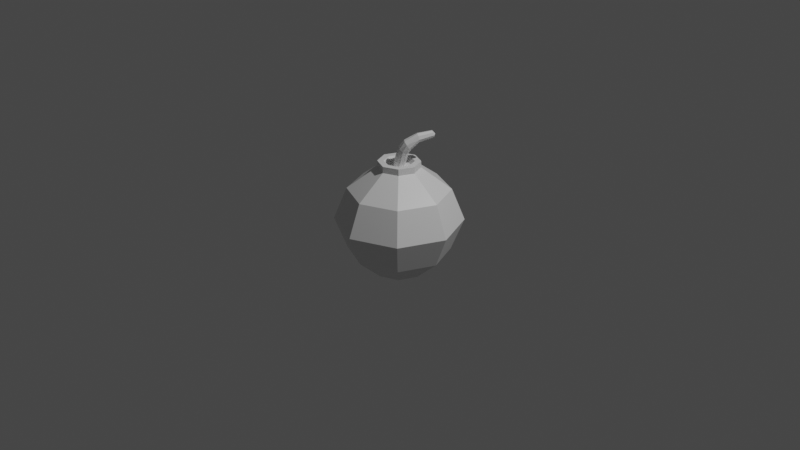 # Source: bomb.blend  (saved by Blender 2.80.75; exported with 4.5.12 LTS)
import bpy
from mathutils import Matrix  # noqa: F401  (used for matrix-valued properties, if any)

bpy.ops.wm.read_factory_settings(use_empty=True)
scene = bpy.context.scene
scene.name = 'Scene'

# ---- collections
col_collection = bpy.data.collections.new('Collection'); scene.collection.children.link(col_collection)

# ---- materials (node trees are filled in below, after node groups)
mat_material = bpy.data.materials.new('Material')
mat_material.alpha_threshold = 0.0
mat_material.use_transparent_shadow = False
mat_material.line_color = (0.0, 0.0, 0.0, 1.0)

# ---- material node trees
mat_material.use_nodes = True; mat_material.node_tree.nodes.clear()
_N = mat_material.node_tree.nodes; _L = mat_material.node_tree.links
n0 = _N.new('ShaderNodeOutputMaterial'); n0.name = 'Material Output'; n0.location = (300, 300)
n1 = _N.new('ShaderNodeBsdfPrincipled'); n1.name = 'Principled BSDF'; n1.location = (10, 300)
n1.distribution = 'GGX'
n1.subsurface_method = 'BURLEY'
n1.inputs[2].default_value = 0.4
n1.inputs[3].default_value = 1.45
n1.inputs[27].default_value = (0.0, 0.0, 0.0, 1.0)
n1.inputs[28].default_value = 1.0
_L.new(n1.outputs[0], n0.inputs[0])
n0.is_active_output = True

# ---- world
world_world = bpy.data.worlds.new('World'); scene.world = world_world
world_world.use_nodes = True; world_world.node_tree.nodes.clear()
_N = world_world.node_tree.nodes; _L = world_world.node_tree.links
n0 = _N.new('ShaderNodeOutputWorld'); n0.name = 'World Output'; n0.location = (300, 300)
n1 = _N.new('ShaderNodeBackground'); n1.name = 'Background'; n1.location = (10, 300)
n1.inputs[0].default_value = (0.05088, 0.05088, 0.05088, 1.0)
_L.new(n1.outputs[0], n0.inputs[0])
n0.is_active_output = True
world_world.color = (0.05088, 0.05088, 0.05088)
world_world.use_sun_shadow = False
world_world.sun_shadow_jitter_overblur = 0.0

# ---- cameras
cam_camera = bpy.data.cameras.new('Camera')
cam_camera.clip_end = 100.0
cam_camera.ortho_scale = 7.314

# ---- lights
light_light = bpy.data.lights.new('Light', 'POINT')
light_light.transmission_factor = 0.0
light_light.energy = 1000.0
light_light.shadow_soft_size = 0.1
light_light.shadow_maximum_resolution = 0.006
light_light.use_absolute_resolution = True

# ---- meshes
me_cube = bpy.data.meshes.new('Cube')
me_cube.from_pydata([(0.2917, 0.2917, 1.08), (0.3523, 0.3523, -1.075), (0.2917, -0.2917, 1.08), (0.3523, -0.3523, -1.075), (-0.2917, 0.2917, 1.08), (-0.3523, 0.3523, -1.075), (-0.2917, -0.2917, 1.08), (-0.3523, -0.3523, -1.075), (-0.5022, 0.0, -1.075), (6.617e-09, 0.5022, -1.075), (5.403e-09, -0.4159, 1.08), (0.4159, 0.0, 1.08), (6.617e-09, -0.5022, -1.075), (-0.4159, 0.0, 1.08), (5.403e-09, 0.4159, 1.08), (0.5022, 0.0, -1.075), (5.138e-09, 0.0, -1.258), (0.887, 0.887, 0.006787), (-0.887, -0.887, 0.006787), (0.887, -0.887, 0.006787), (-0.887, 0.887, 0.006787), (0.0, 1.264, 0.006787), (1.264, 0.0, 0.006787), (-1.264, 0.0, 0.006787), (0.0, -1.264, 0.006787), (0.7079, 0.7079, -0.6254), (-0.7079, -0.7079, 0.639), (0.7079, -0.7079, -0.6254), (-0.7079, 0.7079, -0.6254), (0.0, 1.009, -0.6254), (1.009, 0.0, -0.6254), (-1.009, 0.0, -0.6254), (0.0, -1.009, -0.6254), (0.7079, 0.7079, 0.639), (-0.7079, -0.7079, -0.6254), (0.7079, -0.7079, 0.639), (-0.7079, 0.7079, 0.639), (0.0, 1.009, 0.639), (1.009, 0.0, 0.639), (-1.009, 0.0, 0.639), (0.0, -1.009, 0.639), (5.221e-09, -0.4159, 1.209), (-0.2918, -0.2918, 1.209), (0.4159, 0.0, 1.209), (0.2918, -0.2918, 1.209), (-0.4159, 0.0, 1.209), (-0.2918, 0.2918, 1.209), (5.221e-09, 0.4159, 1.209), (0.2918, 0.2918, 1.209), (5.238e-09, 0.1125, 1.115), (-0.1459, -0.3538, 1.209), (0.3538, -0.1459, 1.209), (-0.3538, 0.1459, 1.209), (0.1459, 0.3538, 1.209), (0.1459, -0.3538, 1.209), (0.3538, 0.1459, 1.209), (-0.3538, -0.1459, 1.209), (-0.1459, 0.3538, 1.209), (6.441e-09, -0.2846, 1.209), (6.441e-09, 0.2846, 1.209), (0.2846, 0.0, 1.209), (-0.2846, 0.0, 1.209), (-0.2102, 0.2102, 1.209), (0.2102, 0.2102, 1.209), (0.2102, -0.2102, 1.209), (-0.2102, -0.2102, 1.209), (5.238e-09, 0.2251, 1.115), (0.1209, 0.1078, 1.436), (-0.2251, 0.0, 1.115), (5.238e-09, -0.2251, 1.115), (0.2251, 0.0, 1.115), (-0.1662, 0.1662, 1.115), (0.1662, 0.1662, 1.115), (0.1662, -0.1662, 1.115), (-0.1662, -0.1662, 1.115), (-0.1125, 0.0, 1.115), (5.238e-09, -0.1125, 1.115), (0.1125, 0.0, 1.115), (-0.1957, 0.08312, 1.115), (-0.08312, 0.1957, 1.115), (0.1957, 0.08312, 1.115), (0.08312, 0.1957, 1.115), (0.1957, -0.08312, 1.115), (0.08312, -0.1957, 1.115), (-0.1957, -0.08312, 1.115), (-0.08312, -0.1957, 1.115), (-0.08025, -0.08025, 1.115), (0.08025, -0.08025, 1.115), (-0.08025, 0.08025, 1.115), (0.08025, 0.08025, 1.115), (0.05306, 0.1125, 1.291), (-0.05198, 0.0, 1.332), (0.05306, -0.1125, 1.291), (0.1581, 0.0, 1.251), (-0.02184, -0.08025, 1.32), (0.128, -0.08025, 1.263), (-0.02184, 0.08025, 1.32), (0.128, 0.08025, 1.263), (0.3148, 0.2032, 1.629), (0.02465, 0.0167, 1.524), (0.1209, -0.1078, 1.5), (0.2171, -0.0167, 1.412), (0.05226, -0.06499, 1.531), (0.1895, -0.0888, 1.451), (0.05226, 0.0888, 1.485), (0.1895, 0.06499, 1.405), (0.1907, 0.1096, 1.496), (0.4625, 0.4361, 1.704), (0.09448, 0.07568, 1.618), (0.1907, -0.04369, 1.661), (0.287, -0.00973, 1.539), (0.1221, 0.008762, 1.665), (0.2593, -0.05215, 1.609), (0.1221, 0.1181, 1.548), (0.2593, 0.05719, 1.491), (0.2373, 0.2287, 1.728), (0.3148, 0.1626, 1.806), (0.3924, 0.1371, 1.707), (0.2595, 0.2011, 1.788), (0.3702, 0.1357, 1.773), (0.2595, 0.23, 1.662), (0.3702, 0.1647, 1.647), (0.4874, 0.4559, 1.772), (0.4024, 0.4559, 1.78), (0.4625, 0.4046, 1.841), (0.5226, 0.3848, 1.764), (0.4197, 0.4345, 1.827), (0.5054, 0.3838, 1.815), (0.4197, 0.4569, 1.729), (0.5054, 0.4062, 1.718)], [], [(13, 45, 52), (10, 26, 40), (13, 36, 39), (16, 3, 12), (11, 35, 38), (14, 33, 37), (36, 14, 37), (33, 11, 38), (16, 7, 8), (5, 16, 8), (1, 16, 9), (26, 13, 39), (35, 10, 40), (0, 48, 55), (10, 41, 50), (6, 42, 56), (19, 32, 27), (18, 31, 34), (17, 30, 25), (20, 29, 28), (29, 17, 25), (30, 19, 27), (31, 20, 28), (32, 18, 34), (12, 34, 7), (8, 28, 5), (15, 27, 3), (9, 25, 1), (28, 9, 5), (25, 15, 1), (34, 8, 7), (27, 12, 3), (19, 40, 24), (18, 39, 23), (17, 38, 22), (20, 37, 21), (37, 17, 21), (38, 19, 22), (39, 20, 23), (40, 18, 24), (65, 42, 50), (58, 54, 64), (61, 68, 78), (52, 61, 62), (4, 46, 57), (11, 43, 51), (2, 44, 54), (14, 47, 53), (64, 73, 83), (57, 59, 47), (46, 62, 57), (55, 60, 43), (48, 63, 55), (53, 59, 63), (64, 44, 51), (60, 51, 43), (62, 71, 79), (58, 50, 41), (65, 74, 84), (61, 56, 65), (89, 93, 77), (78, 75, 88), (76, 83, 87), (86, 74, 85), (60, 70, 82), (59, 66, 81), (58, 69, 85), (63, 72, 80), (76, 85, 69), (87, 93, 95), (75, 84, 86), (87, 73, 82), (77, 82, 70), (76, 95, 92), (86, 92, 94), (79, 49, 66), (71, 88, 79), (80, 77, 70), (72, 89, 80), (81, 49, 89), (97, 67, 105), (94, 99, 91), (95, 101, 103), (91, 104, 96), (75, 94, 91), (88, 90, 49), (75, 96, 88), (49, 97, 89), (104, 108, 113), (101, 114, 110), (102, 109, 111), (100, 112, 109), (96, 67, 90), (92, 103, 100), (94, 100, 102), (93, 105, 101), (109, 118, 111), (109, 119, 116), (106, 120, 98), (114, 98, 121), (103, 110, 112), (102, 108, 99), (105, 106, 114), (67, 113, 106), (98, 129, 121), (115, 126, 123), (117, 127, 119), (115, 128, 120), (110, 121, 117), (108, 120, 113), (112, 117, 119), (111, 115, 108), (129, 122, 125), (122, 126, 124), (122, 127, 125), (128, 122, 107), (98, 128, 107), (116, 127, 124), (116, 126, 118), (117, 129, 125), (46, 4, 52), (4, 13, 52), (10, 6, 26), (13, 4, 36), (16, 15, 3), (11, 2, 35), (14, 0, 33), (36, 4, 14), (33, 0, 11), (16, 12, 7), (5, 9, 16), (1, 15, 16), (26, 6, 13), (35, 2, 10), (43, 11, 55), (11, 0, 55), (42, 6, 50), (6, 10, 50), (45, 13, 56), (13, 6, 56), (19, 24, 32), (18, 23, 31), (17, 22, 30), (20, 21, 29), (29, 21, 17), (30, 22, 19), (31, 23, 20), (32, 24, 18), (12, 32, 34), (8, 31, 28), (15, 30, 27), (9, 29, 25), (28, 29, 9), (25, 30, 15), (34, 31, 8), (27, 32, 12), (19, 35, 40), (18, 26, 39), (17, 33, 38), (20, 36, 37), (37, 33, 17), (38, 35, 19), (39, 36, 20), (40, 26, 18), (65, 56, 42), (58, 41, 54), (71, 62, 78), (62, 61, 78), (52, 45, 61), (47, 14, 57), (14, 4, 57), (44, 2, 51), (2, 11, 51), (41, 10, 54), (10, 2, 54), (48, 0, 53), (0, 14, 53), (69, 58, 83), (58, 64, 83), (57, 62, 59), (46, 52, 62), (55, 63, 60), (48, 53, 63), (53, 47, 59), (64, 54, 44), (60, 64, 51), (66, 59, 79), (59, 62, 79), (58, 65, 50), (68, 61, 84), (61, 65, 84), (61, 45, 56), (89, 97, 93), (78, 68, 75), (76, 69, 83), (86, 84, 74), (73, 64, 82), (64, 60, 82), (72, 63, 81), (63, 59, 81), (74, 65, 85), (65, 58, 85), (70, 60, 80), (60, 63, 80), (76, 86, 85), (87, 77, 93), (75, 68, 84), (87, 83, 73), (77, 87, 82), (76, 87, 95), (86, 76, 92), (79, 88, 49), (71, 78, 88), (80, 89, 77), (72, 81, 89), (81, 66, 49), (97, 90, 67), (94, 102, 99), (95, 93, 101), (91, 99, 104), (75, 86, 94), (88, 96, 90), (75, 91, 96), (49, 90, 97), (104, 99, 108), (101, 105, 114), (102, 100, 109), (100, 103, 112), (96, 104, 67), (92, 95, 103), (94, 92, 100), (93, 97, 105), (109, 116, 118), (109, 112, 119), (106, 113, 120), (114, 106, 98), (103, 101, 110), (102, 111, 108), (105, 67, 106), (67, 104, 113), (98, 107, 129), (115, 118, 126), (117, 125, 127), (115, 123, 128), (110, 114, 121), (108, 115, 120), (112, 110, 117), (111, 118, 115), (129, 107, 122), (122, 123, 126), (122, 124, 127), (128, 123, 122), (98, 120, 128), (116, 119, 127), (116, 124, 126), (117, 121, 129)])
_uv = me_cube.uv_layers.new(name='UVMap')
_uv.uv.foreach_set('vector', [0.3711, 0.5832, 0.3961, 0.6336, 0.3739, 0.6509, 0.4992, 0.5572, 0.4143, 0.4317, 0.4992, 0.4267, 0.3711, 0.5832, 0.2203, 0.4846, 0.3242, 0.4487, 0.5931, 0.02174, 0.5924, 0.1557, 0.4988, 0.1306, 0.6274, 0.5834, 0.5841, 0.4316, 0.6744, 0.4486, 0.7476, 0.6726, 0.7785, 0.4845, 0.9191, 0.5699, 0.2203, 0.4846, 0.2513, 0.672, 0.08028, 0.5699, 0.7785, 0.4845, 0.6274, 0.5834, 0.6744, 0.4486, 0.4042, 0.02252, 0.4054, 0.1561, 0.3123, 0.1324, 0.2158, 0.142, 0.2398, 0.01028, 0.3123, 0.1324, 0.7825, 0.141, 0.7581, 0.008961, 0.8689, 0.09797, 0.4143, 0.4317, 0.3711, 0.5832, 0.3242, 0.4487, 0.5841, 0.4316, 0.4992, 0.5572, 0.4992, 0.4267, 0.6939, 0.6148, 0.6502, 0.6677, 0.6245, 0.6513, 0.4992, 0.5572, 0.4991, 0.6088, 0.4739, 0.6134, 0.4343, 0.5575, 0.4472, 0.6152, 0.422, 0.6258, 0.5909, 0.3591, 0.4991, 0.2798, 0.5927, 0.2827, 0.4074, 0.3593, 0.3046, 0.2819, 0.4055, 0.283, 0.8113, 0.3856, 0.6938, 0.2815, 0.81, 0.2792, 0.1875, 0.3859, 0.02403, 0.2486, 0.1887, 0.2798, 0.975, 0.2475, 0.8113, 0.3856, 0.81, 0.2792, 0.6938, 0.2815, 0.5909, 0.3591, 0.5927, 0.2827, 0.3046, 0.2819, 0.1875, 0.3859, 0.1887, 0.2798, 0.4991, 0.2798, 0.4074, 0.3593, 0.4055, 0.283, 0.4988, 0.1306, 0.4055, 0.283, 0.4054, 0.1561, 0.3123, 0.1324, 0.1887, 0.2798, 0.2158, 0.142, 0.6857, 0.1316, 0.5927, 0.2827, 0.5924, 0.1557, 0.8689, 0.09797, 0.81, 0.2792, 0.7825, 0.141, 0.1887, 0.2798, 0.1296, 0.09927, 0.2158, 0.142, 0.81, 0.2792, 0.6857, 0.1316, 0.7825, 0.141, 0.4055, 0.283, 0.3123, 0.1324, 0.4054, 0.1561, 0.5927, 0.2827, 0.4988, 0.1306, 0.5924, 0.1557, 0.5909, 0.3591, 0.4992, 0.4267, 0.4991, 0.3564, 0.4074, 0.3593, 0.3242, 0.4487, 0.3107, 0.3684, 0.8113, 0.3856, 0.6744, 0.4486, 0.6878, 0.3681, 0.1875, 0.3859, 0.08028, 0.5699, 0.005726, 0.4175, 0.9191, 0.5699, 0.8113, 0.3856, 0.9937, 0.4169, 0.6744, 0.4486, 0.5909, 0.3591, 0.6878, 0.3681, 0.3242, 0.4487, 0.1875, 0.3859, 0.3107, 0.3684, 0.4992, 0.4267, 0.4074, 0.3593, 0.4991, 0.3564, 0.4522, 0.6363, 0.4472, 0.6152, 0.4739, 0.6134, 0.4991, 0.632, 0.5243, 0.6135, 0.5459, 0.6365, 0.4076, 0.6554, 0.4288, 0.6906, 0.4139, 0.7032, 0.3739, 0.6509, 0.4076, 0.6554, 0.3653, 0.6853, 0.3048, 0.6144, 0.3483, 0.6671, 0.3281, 0.6932, 0.6274, 0.5834, 0.6023, 0.6339, 0.5763, 0.6261, 0.5641, 0.5576, 0.5511, 0.6153, 0.5243, 0.6135, 0.7476, 0.6726, 0.6946, 0.7221, 0.6705, 0.6939, 0.5459, 0.6365, 0.5355, 0.6749, 0.5175, 0.6738, 0.3281, 0.6932, 0.3343, 0.7303, 0.3042, 0.7211, 0.3483, 0.6671, 0.3653, 0.6853, 0.3281, 0.6932, 0.6245, 0.6513, 0.5906, 0.6558, 0.6023, 0.6339, 0.6502, 0.6677, 0.6331, 0.686, 0.6245, 0.6513, 0.6705, 0.6939, 0.6642, 0.7313, 0.6331, 0.686, 0.5459, 0.6365, 0.5511, 0.6153, 0.5763, 0.6261, 0.5906, 0.6558, 0.5763, 0.6261, 0.6023, 0.6339, 0.3653, 0.6853, 0.3987, 0.7152, 0.3893, 0.7342, 0.4991, 0.632, 0.4739, 0.6134, 0.4991, 0.6088, 0.4522, 0.6363, 0.4625, 0.6747, 0.4463, 0.683, 0.4076, 0.6554, 0.422, 0.6258, 0.4522, 0.6363, 0.9725, 0.7944, 0.8597, 0.8385, 0.9539, 0.7714, 0.4139, 0.7032, 0.4448, 0.7159, 0.4238, 0.7344, 0.4989, 0.701, 0.5175, 0.6738, 0.5271, 0.7047, 0.4706, 0.7045, 0.4625, 0.6747, 0.4805, 0.6737, 0.5906, 0.6558, 0.5692, 0.6911, 0.5517, 0.6834, 0.6642, 0.7313, 0.6203, 0.7583, 0.6088, 0.7352, 0.4991, 0.632, 0.499, 0.6711, 0.4805, 0.6737, 0.6331, 0.686, 0.5994, 0.716, 0.5841, 0.7038, 0.4989, 0.701, 0.4805, 0.6737, 0.499, 0.6711, 0.938, 0.7468, 0.8597, 0.8385, 0.8429, 0.8139, 0.4448, 0.7159, 0.4463, 0.683, 0.4706, 0.7045, 0.5271, 0.7047, 0.5355, 0.6749, 0.5517, 0.6834, 0.553, 0.7164, 0.5517, 0.6834, 0.5692, 0.6911, 0.9241, 0.7211, 0.8429, 0.8139, 0.8249, 0.7925, 0.9098, 0.6954, 0.8249, 0.7925, 0.8068, 0.7734, 0.3893, 0.7342, 0.413, 0.7597, 0.3777, 0.7572, 0.3987, 0.7152, 0.4238, 0.7344, 0.3893, 0.7342, 0.5841, 0.7038, 0.553, 0.7164, 0.5692, 0.6911, 0.5994, 0.716, 0.5741, 0.7352, 0.5841, 0.7038, 0.6088, 0.7352, 0.5847, 0.7607, 0.5741, 0.7352, 0.8746, 0.8653, 0.8352, 0.9154, 0.8226, 0.8871, 0.8068, 0.7734, 0.7458, 0.7932, 0.7891, 0.7548, 0.8429, 0.8139, 0.8064, 0.8629, 0.7899, 0.8433, 0.7891, 0.7548, 0.7301, 0.773, 0.7718, 0.7349, 0.8926, 0.671, 0.8068, 0.7734, 0.7891, 0.7548, 0.8723, 0.6493, 0.7541, 0.7125, 0.8504, 0.6297, 0.8926, 0.671, 0.7718, 0.7349, 0.8723, 0.6493, 0.9932, 0.816, 0.8746, 0.8653, 0.9725, 0.7944, 0.7301, 0.773, 0.7155, 0.8118, 0.7028, 0.7897, 0.8064, 0.8629, 0.7851, 0.8938, 0.7667, 0.8772, 0.7598, 0.8104, 0.7377, 0.8478, 0.7261, 0.8313, 0.7745, 0.8265, 0.7509, 0.8628, 0.7377, 0.8478, 0.7718, 0.7349, 0.711, 0.7506, 0.7541, 0.7125, 0.8249, 0.7925, 0.7899, 0.8433, 0.7745, 0.8265, 0.8068, 0.7734, 0.7745, 0.8265, 0.7598, 0.8104, 0.8597, 0.8385, 0.8226, 0.8871, 0.8064, 0.8629, 0.7377, 0.8478, 0.6725, 0.8697, 0.7261, 0.8313, 0.7377, 0.8478, 0.6943, 0.8971, 0.6826, 0.8841, 0.6821, 0.7684, 0.6497, 0.8355, 0.6324, 0.8201, 0.7851, 0.8938, 0.7358, 0.9407, 0.7225, 0.923, 0.7899, 0.8433, 0.7667, 0.8772, 0.7509, 0.8628, 0.7598, 0.8104, 0.7155, 0.8118, 0.7458, 0.7932, 0.8226, 0.8871, 0.8019, 0.9173, 0.7851, 0.8938, 0.711, 0.7506, 0.7028, 0.7897, 0.6821, 0.7684, 0.7358, 0.9407, 0.656, 0.9657, 0.7225, 0.923, 0.6621, 0.853, 0.6189, 0.9187, 0.6065, 0.9099, 0.7078, 0.9096, 0.6387, 0.9415, 0.6943, 0.8971, 0.6621, 0.853, 0.597, 0.898, 0.6497, 0.8355, 0.7667, 0.8772, 0.7225, 0.923, 0.7078, 0.9096, 0.7155, 0.8118, 0.6497, 0.8355, 0.7028, 0.7897, 0.7509, 0.8628, 0.7078, 0.9096, 0.6943, 0.8971, 0.7261, 0.8313, 0.6621, 0.853, 0.7155, 0.8118, 0.656, 0.9657, 0.6385, 0.9779, 0.6455, 0.9548, 0.6, 0.9352, 0.6189, 0.9187, 0.6269, 0.9317, 0.6214, 0.9581, 0.6387, 0.9415, 0.6455, 0.9548, 0.597, 0.898, 0.5808, 0.9141, 0.5832, 0.8907, 0.6324, 0.8201, 0.597, 0.898, 0.5832, 0.8907, 0.6826, 0.8841, 0.6387, 0.9415, 0.6269, 0.9317, 0.6826, 0.8841, 0.6189, 0.9187, 0.6725, 0.8697, 0.7078, 0.9096, 0.656, 0.9657, 0.6455, 0.9548, 0.3483, 0.6671, 0.3048, 0.6144, 0.3739, 0.6509, 0.3048, 0.6144, 0.3711, 0.5832, 0.3739, 0.6509, 0.4992, 0.5572, 0.4343, 0.5575, 0.4143, 0.4317, 0.3711, 0.5832, 0.3048, 0.6144, 0.2203, 0.4846, 0.5931, 0.02174, 0.6857, 0.1316, 0.5924, 0.1557, 0.6274, 0.5834, 0.5641, 0.5576, 0.5841, 0.4316, 0.7476, 0.6726, 0.6939, 0.6148, 0.7785, 0.4845, 0.2203, 0.4846, 0.3048, 0.6144, 0.2513, 0.672, 0.7785, 0.4845, 0.6939, 0.6148, 0.6274, 0.5834, 0.4042, 0.02252, 0.4988, 0.1306, 0.4054, 0.1561, 0.2158, 0.142, 0.1296, 0.09927, 0.2398, 0.01028, 0.7825, 0.141, 0.6857, 0.1316, 0.7581, 0.008961, 0.4143, 0.4317, 0.4343, 0.5575, 0.3711, 0.5832, 0.5841, 0.4316, 0.5641, 0.5576, 0.4992, 0.5572, 0.6023, 0.6339, 0.6274, 0.5834, 0.6245, 0.6513, 0.6274, 0.5834, 0.6939, 0.6148, 0.6245, 0.6513, 0.4472, 0.6152, 0.4343, 0.5575, 0.4739, 0.6134, 0.4343, 0.5575, 0.4992, 0.5572, 0.4739, 0.6134, 0.3961, 0.6336, 0.3711, 0.5832, 0.422, 0.6258, 0.3711, 0.5832, 0.4343, 0.5575, 0.422, 0.6258, 0.5909, 0.3591, 0.4991, 0.3564, 0.4991, 0.2798, 0.4074, 0.3593, 0.3107, 0.3684, 0.3046, 0.2819, 0.8113, 0.3856, 0.6878, 0.3681, 0.6938, 0.2815, 0.1875, 0.3859, 0.005726, 0.4175, 0.02403, 0.2486, 0.975, 0.2475, 0.9937, 0.4169, 0.8113, 0.3856, 0.6938, 0.2815, 0.6878, 0.3681, 0.5909, 0.3591, 0.3046, 0.2819, 0.3107, 0.3684, 0.1875, 0.3859, 0.4991, 0.2798, 0.4991, 0.3564, 0.4074, 0.3593, 0.4988, 0.1306, 0.4991, 0.2798, 0.4055, 0.283, 0.3123, 0.1324, 0.3046, 0.2819, 0.1887, 0.2798, 0.6857, 0.1316, 0.6938, 0.2815, 0.5927, 0.2827, 0.8689, 0.09797, 0.975, 0.2475, 0.81, 0.2792, 0.1887, 0.2798, 0.02403, 0.2486, 0.1296, 0.09927, 0.81, 0.2792, 0.6938, 0.2815, 0.6857, 0.1316, 0.4055, 0.283, 0.3046, 0.2819, 0.3123, 0.1324, 0.5927, 0.2827, 0.4991, 0.2798, 0.4988, 0.1306, 0.5909, 0.3591, 0.5841, 0.4316, 0.4992, 0.4267, 0.4074, 0.3593, 0.4143, 0.4317, 0.3242, 0.4487, 0.8113, 0.3856, 0.7785, 0.4845, 0.6744, 0.4486, 0.1875, 0.3859, 0.2203, 0.4846, 0.08028, 0.5699, 0.9191, 0.5699, 0.7785, 0.4845, 0.8113, 0.3856, 0.6744, 0.4486, 0.5841, 0.4316, 0.5909, 0.3591, 0.3242, 0.4487, 0.2203, 0.4846, 0.1875, 0.3859, 0.4992, 0.4267, 0.4143, 0.4317, 0.4074, 0.3593, 0.4522, 0.6363, 0.422, 0.6258, 0.4472, 0.6152, 0.4991, 0.632, 0.4991, 0.6088, 0.5243, 0.6135, 0.3987, 0.7152, 0.3653, 0.6853, 0.4139, 0.7032, 0.3653, 0.6853, 0.4076, 0.6554, 0.4139, 0.7032, 0.3739, 0.6509, 0.3961, 0.6336, 0.4076, 0.6554, 0.3042, 0.7211, 0.2513, 0.672, 0.3281, 0.6932, 0.2513, 0.672, 0.3048, 0.6144, 0.3281, 0.6932, 0.5511, 0.6153, 0.5641, 0.5576, 0.5763, 0.6261, 0.5641, 0.5576, 0.6274, 0.5834, 0.5763, 0.6261, 0.4991, 0.6088, 0.4992, 0.5572, 0.5243, 0.6135, 0.4992, 0.5572, 0.5641, 0.5576, 0.5243, 0.6135, 0.6502, 0.6677, 0.6939, 0.6148, 0.6705, 0.6939, 0.6939, 0.6148, 0.7476, 0.6726, 0.6705, 0.6939, 0.499, 0.6711, 0.4991, 0.632, 0.5175, 0.6738, 0.4991, 0.632, 0.5459, 0.6365, 0.5175, 0.6738, 0.3281, 0.6932, 0.3653, 0.6853, 0.3343, 0.7303, 0.3483, 0.6671, 0.3739, 0.6509, 0.3653, 0.6853, 0.6245, 0.6513, 0.6331, 0.686, 0.5906, 0.6558, 0.6502, 0.6677, 0.6705, 0.6939, 0.6331, 0.686, 0.6705, 0.6939, 0.6946, 0.7221, 0.6642, 0.7313, 0.5459, 0.6365, 0.5243, 0.6135, 0.5511, 0.6153, 0.5906, 0.6558, 0.5459, 0.6365, 0.5763, 0.6261, 0.3777, 0.7572, 0.3343, 0.7303, 0.3893, 0.7342, 0.3343, 0.7303, 0.3653, 0.6853, 0.3893, 0.7342, 0.4991, 0.632, 0.4522, 0.6363, 0.4739, 0.6134, 0.4288, 0.6906, 0.4076, 0.6554, 0.4463, 0.683, 0.4076, 0.6554, 0.4522, 0.6363, 0.4463, 0.683, 0.4076, 0.6554, 0.3961, 0.6336, 0.422, 0.6258, 0.9725, 0.7944, 0.8746, 0.8653, 0.8597, 0.8385, 0.4139, 0.7032, 0.4288, 0.6906, 0.4448, 0.7159, 0.4989, 0.701, 0.499, 0.6711, 0.5175, 0.6738, 0.4706, 0.7045, 0.4463, 0.683, 0.4625, 0.6747, 0.5355, 0.6749, 0.5459, 0.6365, 0.5517, 0.6834, 0.5459, 0.6365, 0.5906, 0.6558, 0.5517, 0.6834, 0.5994, 0.716, 0.6331, 0.686, 0.6088, 0.7352, 0.6331, 0.686, 0.6642, 0.7313, 0.6088, 0.7352, 0.4625, 0.6747, 0.4522, 0.6363, 0.4805, 0.6737, 0.4522, 0.6363, 0.4991, 0.632, 0.4805, 0.6737, 0.5692, 0.6911, 0.5906, 0.6558, 0.5841, 0.7038, 0.5906, 0.6558, 0.6331, 0.686, 0.5841, 0.7038, 0.4989, 0.701, 0.4706, 0.7045, 0.4805, 0.6737, 0.938, 0.7468, 0.9539, 0.7714, 0.8597, 0.8385, 0.4448, 0.7159, 0.4288, 0.6906, 0.4463, 0.683, 0.5271, 0.7047, 0.5175, 0.6738, 0.5355, 0.6749, 0.553, 0.7164, 0.5271, 0.7047, 0.5517, 0.6834, 0.9241, 0.7211, 0.938, 0.7468, 0.8429, 0.8139, 0.9098, 0.6954, 0.9241, 0.7211, 0.8249, 0.7925, 0.3893, 0.7342, 0.4238, 0.7344, 0.413, 0.7597, 0.3987, 0.7152, 0.4139, 0.7032, 0.4238, 0.7344, 0.5841, 0.7038, 0.5741, 0.7352, 0.553, 0.7164, 0.5994, 0.716, 0.6088, 0.7352, 0.5741, 0.7352, 0.6088, 0.7352, 0.6203, 0.7583, 0.5847, 0.7607, 0.8746, 0.8653, 0.888, 0.8933, 0.8352, 0.9154, 0.8068, 0.7734, 0.7598, 0.8104, 0.7458, 0.7932, 0.8429, 0.8139, 0.8597, 0.8385, 0.8064, 0.8629, 0.7891, 0.7548, 0.7458, 0.7932, 0.7301, 0.773, 0.8926, 0.671, 0.9098, 0.6954, 0.8068, 0.7734, 0.8723, 0.6493, 0.7718, 0.7349, 0.7541, 0.7125, 0.8926, 0.671, 0.7891, 0.7548, 0.7718, 0.7349, 0.9932, 0.816, 0.888, 0.8933, 0.8746, 0.8653, 0.7301, 0.773, 0.7458, 0.7932, 0.7155, 0.8118, 0.8064, 0.8629, 0.8226, 0.8871, 0.7851, 0.8938, 0.7598, 0.8104, 0.7745, 0.8265, 0.7377, 0.8478, 0.7745, 0.8265, 0.7899, 0.8433, 0.7509, 0.8628, 0.7718, 0.7349, 0.7301, 0.773, 0.711, 0.7506, 0.8249, 0.7925, 0.8429, 0.8139, 0.7899, 0.8433, 0.8068, 0.7734, 0.8249, 0.7925, 0.7745, 0.8265, 0.8597, 0.8385, 0.8746, 0.8653, 0.8226, 0.8871, 0.7377, 0.8478, 0.6826, 0.8841, 0.6725, 0.8697, 0.7377, 0.8478, 0.7509, 0.8628, 0.6943, 0.8971, 0.6821, 0.7684, 0.7028, 0.7897, 0.6497, 0.8355, 0.7851, 0.8938, 0.8019, 0.9173, 0.7358, 0.9407, 0.7899, 0.8433, 0.8064, 0.8629, 0.7667, 0.8772, 0.7598, 0.8104, 0.7261, 0.8313, 0.7155, 0.8118, 0.8226, 0.8871, 0.8352, 0.9154, 0.8019, 0.9173, 0.711, 0.7506, 0.7301, 0.773, 0.7028, 0.7897, 0.7358, 0.9407, 0.6614, 0.98, 0.656, 0.9657, 0.6621, 0.853, 0.6725, 0.8697, 0.6189, 0.9187, 0.7078, 0.9096, 0.6455, 0.9548, 0.6387, 0.9415, 0.6621, 0.853, 0.6065, 0.9099, 0.597, 0.898, 0.7667, 0.8772, 0.7851, 0.8938, 0.7225, 0.923, 0.7155, 0.8118, 0.6621, 0.853, 0.6497, 0.8355, 0.7509, 0.8628, 0.7667, 0.8772, 0.7078, 0.9096, 0.7261, 0.8313, 0.6725, 0.8697, 0.6621, 0.853, 0.656, 0.9657, 0.6614, 0.98, 0.6385, 0.9779, 0.6, 0.9352, 0.6065, 0.9099, 0.6189, 0.9187, 0.6214, 0.9581, 0.6269, 0.9317, 0.6387, 0.9415, 0.597, 0.898, 0.6065, 0.9099, 0.5808, 0.9141, 0.6324, 0.8201, 0.6497, 0.8355, 0.597, 0.898, 0.6826, 0.8841, 0.6943, 0.8971, 0.6387, 0.9415, 0.6826, 0.8841, 0.6269, 0.9317, 0.6189, 0.9187, 0.7078, 0.9096, 0.7225, 0.923, 0.656, 0.9657])
me_cube.materials.append(mat_material)
me_cube.use_remesh_preserve_volume = False
me_cube.use_remesh_preserve_attributes = False
me_cube.use_mirror_vertex_groups = False
me_cube.update()

# ---- objects
ob_cube = bpy.data.objects.new('Cube', me_cube)
ob_light = bpy.data.objects.new('Light', light_light)
ob_camera = bpy.data.objects.new('Camera', cam_camera)

# ---- transforms, parenting, visibility, modifiers, constraints
ob_cube.location = (0.0, 0.0, 0.0)
ob_cube.scale = (0.5272, 0.5272, 0.5272)
ob_cube.lock_rotations_4d = False
ob_cube.empty_display_type = 'ARROWS'
ob_cube.lineart.crease_threshold = 0.0
ob_light.location = (4.076, 1.005, 5.904)
ob_light.rotation_euler = (0.6503, 0.05522, 1.866)
ob_light.lock_rotations_4d = False
ob_light.empty_display_type = 'ARROWS'
ob_light.color = (0.0, 0.0, 0.0, 0.0)
ob_light.lineart.crease_threshold = 0.0
ob_camera.location = (7.359, -6.926, 4.958)
ob_camera.rotation_euler = (1.109, 0.0, 0.8149)
ob_camera.lock_rotations_4d = False
ob_camera.empty_display_type = 'ARROWS'
ob_camera.color = (0.0, 0.0, 0.0, 0.0)
ob_camera.display_type = 'WIRE'
ob_camera.lineart.crease_threshold = 0.0

# ---- collection membership
col_collection.objects.link(ob_cube)
col_collection.objects.link(ob_light)
col_collection.objects.link(ob_camera)

# ---- scene / render settings (as saved in the file)
scene.camera = ob_camera
scene.frame_start = 1; scene.frame_end = 250; scene.frame_set(1)
scene.render.engine = 'BLENDER_EEVEE_NEXT'
scene.cycles.use_denoising = False
scene.cycles.samples = 128
scene.cycles.sampling_pattern = 'TABULATED_SOBOL'
scene.cycles.use_adaptive_sampling = False
scene.cycles.use_light_tree = False
scene.view_settings.view_transform = 'Filmic'
bpy.context.view_layer.update()
